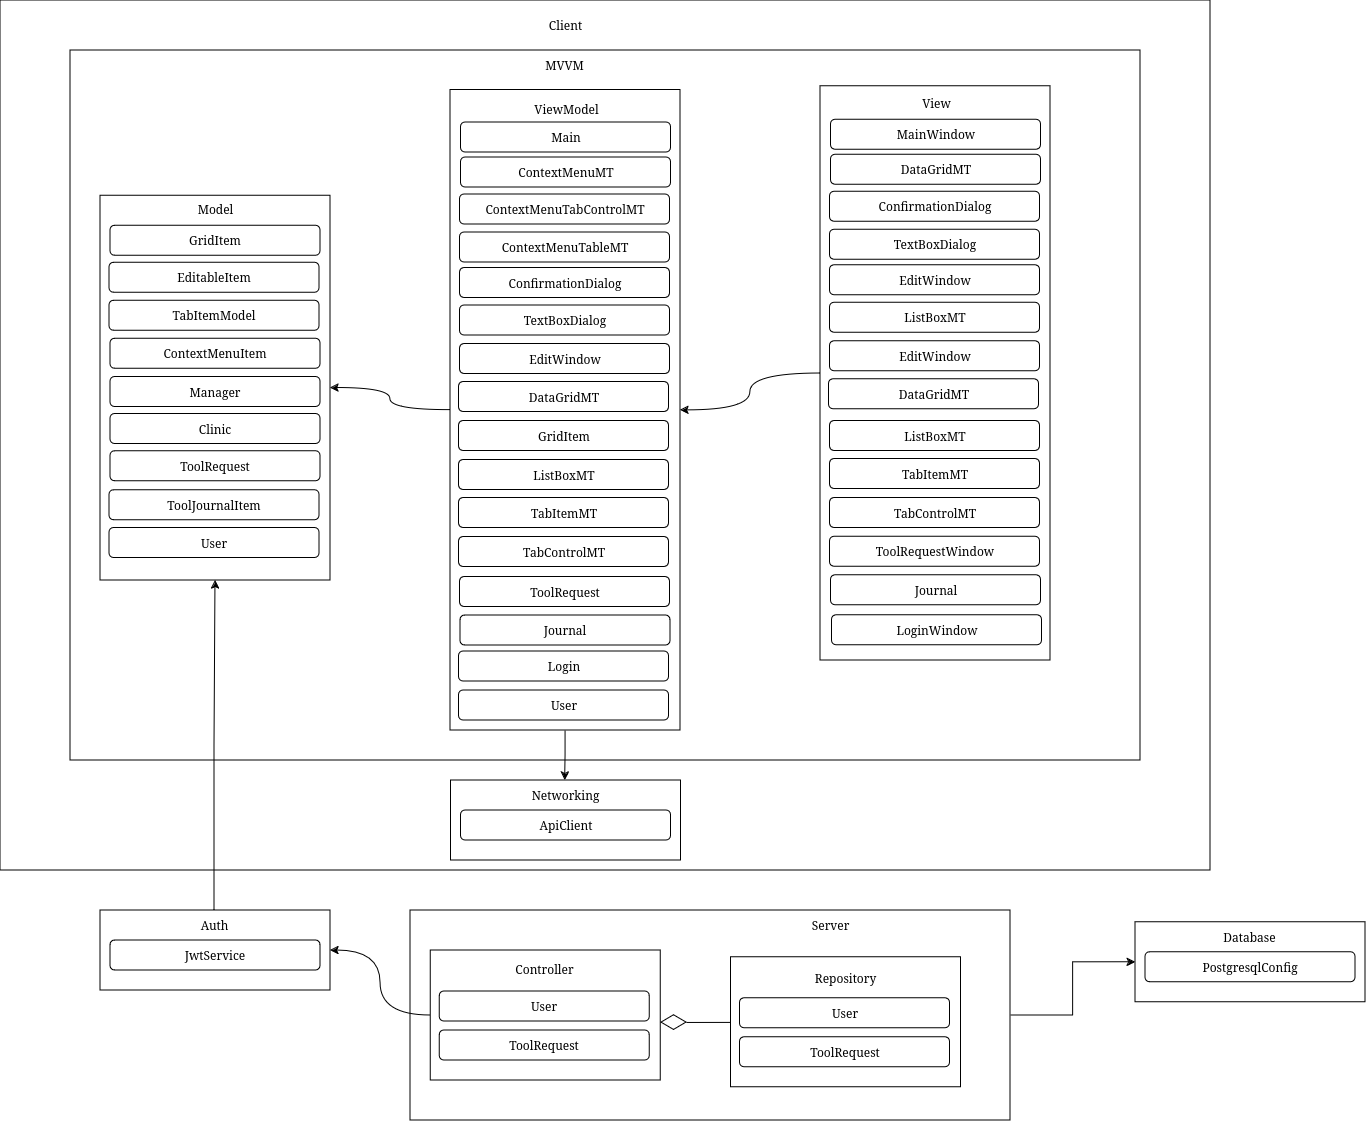

The diagram above was exported from draw.io. Its source (the exported page's mxGraphModel, read from the mxfile embedded in the PNG):
<mxGraphModel dx="5366" dy="1536" grid="1" gridSize="10" guides="1" tooltips="1" connect="1" arrows="1" fold="1" page="1" pageScale="1" pageWidth="850" pageHeight="1100" background="#ffffff" math="0" shadow="0">
  <root>
    <mxCell id="0" />
    <mxCell id="1" parent="0" />
    <mxCell id="2" value="" style="html=1;dashed=0;whiteSpace=wrap;" vertex="1" parent="1">
      <mxGeometry x="-90" width="1210" height="870" as="geometry" />
    </mxCell>
    <mxCell id="3" value="Client" style="text;html=1;align=center;verticalAlign=middle;resizable=0;points=[];autosize=1;strokeColor=none;fillColor=none;" vertex="1" parent="1">
      <mxGeometry x="445" y="10" width="60" height="30" as="geometry" />
    </mxCell>
    <mxCell id="4" value="" style="html=1;dashed=0;whiteSpace=wrap;" vertex="1" parent="1">
      <mxGeometry x="-20" y="50" width="1070" height="710" as="geometry" />
    </mxCell>
    <mxCell id="5" value="" style="rounded=0;whiteSpace=wrap;html=1;" vertex="1" parent="1">
      <mxGeometry x="10" y="195.25" width="230" height="384.75" as="geometry" />
    </mxCell>
    <mxCell id="6" value="GridItem" style="rounded=1;whiteSpace=wrap;html=1;" vertex="1" parent="1">
      <mxGeometry x="20" y="225.25" width="210" height="30" as="geometry" />
    </mxCell>
    <mxCell id="7" value="EditableItem" style="rounded=1;whiteSpace=wrap;html=1;" vertex="1" parent="1">
      <mxGeometry x="19" y="262.25" width="210" height="30" as="geometry" />
    </mxCell>
    <mxCell id="8" value="TabItemModel" style="rounded=1;whiteSpace=wrap;html=1;" vertex="1" parent="1">
      <mxGeometry x="19" y="300.25" width="210" height="30" as="geometry" />
    </mxCell>
    <mxCell id="9" style="edgeStyle=orthogonalEdgeStyle;rounded=0;orthogonalLoop=1;jettySize=auto;html=1;exitX=0.5;exitY=1;exitDx=0;exitDy=0;" edge="1" source="11" target="52" parent="1">
      <mxGeometry relative="1" as="geometry" />
    </mxCell>
    <mxCell id="10" style="edgeStyle=orthogonalEdgeStyle;rounded=0;orthogonalLoop=1;jettySize=auto;html=1;exitX=0;exitY=0.5;exitDx=0;exitDy=0;entryX=1;entryY=0.5;entryDx=0;entryDy=0;flowAnimation=0;curved=1;" edge="1" source="11" target="5" parent="1">
      <mxGeometry relative="1" as="geometry" />
    </mxCell>
    <mxCell id="11" value="" style="rounded=0;whiteSpace=wrap;html=1;" vertex="1" parent="1">
      <mxGeometry x="360" y="89.5" width="230" height="640.5" as="geometry" />
    </mxCell>
    <mxCell id="12" value="ContextMenuMT" style="rounded=1;whiteSpace=wrap;html=1;" vertex="1" parent="1">
      <mxGeometry x="370.5" y="157" width="210" height="30" as="geometry" />
    </mxCell>
    <mxCell id="13" value="ContextMenuTabControlMT" style="rounded=1;whiteSpace=wrap;html=1;" vertex="1" parent="1">
      <mxGeometry x="369.5" y="194" width="210" height="30" as="geometry" />
    </mxCell>
    <mxCell id="14" value="ContextMenuTableMT" style="rounded=1;whiteSpace=wrap;html=1;" vertex="1" parent="1">
      <mxGeometry x="369.5" y="232" width="210" height="30" as="geometry" />
    </mxCell>
    <mxCell id="15" value="ViewModel" style="text;html=1;align=center;verticalAlign=middle;resizable=0;points=[];autosize=1;strokeColor=none;fillColor=none;" vertex="1" parent="1">
      <mxGeometry x="430.5" y="93.5" width="90" height="30" as="geometry" />
    </mxCell>
    <mxCell id="16" value="ContextMenuItem" style="rounded=1;whiteSpace=wrap;html=1;" vertex="1" parent="1">
      <mxGeometry x="20" y="338.25" width="210" height="30" as="geometry" />
    </mxCell>
    <mxCell id="17" value="ConfirmationDialog" style="rounded=1;whiteSpace=wrap;html=1;" vertex="1" parent="1">
      <mxGeometry x="369.5" y="267.5" width="210" height="30" as="geometry" />
    </mxCell>
    <mxCell id="18" value="TextBoxDialog" style="rounded=1;whiteSpace=wrap;html=1;" vertex="1" parent="1">
      <mxGeometry x="369.5" y="305" width="210" height="30" as="geometry" />
    </mxCell>
    <mxCell id="19" value="EditWindow" style="rounded=1;whiteSpace=wrap;html=1;" vertex="1" parent="1">
      <mxGeometry x="369.5" y="343.5" width="210" height="30" as="geometry" />
    </mxCell>
    <mxCell id="20" value="DataGridMT" style="rounded=1;whiteSpace=wrap;html=1;" vertex="1" parent="1">
      <mxGeometry x="368.5" y="381.5" width="210" height="30" as="geometry" />
    </mxCell>
    <mxCell id="21" value="GridItem" style="rounded=1;whiteSpace=wrap;html=1;" vertex="1" parent="1">
      <mxGeometry x="368.5" y="420.5" width="210" height="30" as="geometry" />
    </mxCell>
    <mxCell id="22" value="ListBoxMT" style="rounded=1;whiteSpace=wrap;html=1;" vertex="1" parent="1">
      <mxGeometry x="368.5" y="459.5" width="210" height="30" as="geometry" />
    </mxCell>
    <mxCell id="23" value="ToolRequest" style="rounded=1;whiteSpace=wrap;html=1;" vertex="1" parent="1">
      <mxGeometry x="20" y="450.75" width="210" height="30" as="geometry" />
    </mxCell>
    <mxCell id="24" value="Model" style="text;html=1;align=center;verticalAlign=middle;resizable=0;points=[];autosize=1;strokeColor=none;fillColor=none;" vertex="1" parent="1">
      <mxGeometry x="95" y="194.25" width="60" height="30" as="geometry" />
    </mxCell>
    <mxCell id="25" value="Manager" style="rounded=1;whiteSpace=wrap;html=1;" vertex="1" parent="1">
      <mxGeometry x="20" y="376.5" width="210" height="30" as="geometry" />
    </mxCell>
    <mxCell id="26" value="Clinic" style="rounded=1;whiteSpace=wrap;html=1;" vertex="1" parent="1">
      <mxGeometry x="20" y="413.5" width="210" height="30" as="geometry" />
    </mxCell>
    <mxCell id="27" value="TabItemMT" style="rounded=1;whiteSpace=wrap;html=1;" vertex="1" parent="1">
      <mxGeometry x="368.5" y="497.5" width="210" height="30" as="geometry" />
    </mxCell>
    <mxCell id="28" value="TabControlMT" style="rounded=1;whiteSpace=wrap;html=1;" vertex="1" parent="1">
      <mxGeometry x="368.5" y="536.5" width="210" height="30" as="geometry" />
    </mxCell>
    <mxCell id="29" style="edgeStyle=orthogonalEdgeStyle;rounded=0;orthogonalLoop=1;jettySize=auto;html=1;exitX=0;exitY=0.5;exitDx=0;exitDy=0;entryX=1;entryY=0.5;entryDx=0;entryDy=0;curved=1;" edge="1" source="30" target="11" parent="1">
      <mxGeometry relative="1" as="geometry" />
    </mxCell>
    <mxCell id="30" value="" style="rounded=0;whiteSpace=wrap;html=1;" vertex="1" parent="1">
      <mxGeometry x="730" y="85.75" width="230" height="574.25" as="geometry" />
    </mxCell>
    <mxCell id="31" value="DataGridMT" style="rounded=1;whiteSpace=wrap;html=1;" vertex="1" parent="1">
      <mxGeometry x="740.5" y="154.25" width="210" height="30" as="geometry" />
    </mxCell>
    <mxCell id="32" value="ConfirmationDialog" style="rounded=1;whiteSpace=wrap;html=1;" vertex="1" parent="1">
      <mxGeometry x="739.5" y="191.25" width="210" height="30" as="geometry" />
    </mxCell>
    <mxCell id="33" value="TextBoxDialog" style="rounded=1;whiteSpace=wrap;html=1;" vertex="1" parent="1">
      <mxGeometry x="739.5" y="229.25" width="210" height="30" as="geometry" />
    </mxCell>
    <mxCell id="34" value="View" style="text;html=1;align=center;verticalAlign=middle;resizable=0;points=[];autosize=1;strokeColor=none;fillColor=none;" vertex="1" parent="1">
      <mxGeometry x="820.5" y="87.75" width="50" height="30" as="geometry" />
    </mxCell>
    <mxCell id="35" value="EditWindow" style="rounded=1;whiteSpace=wrap;html=1;" vertex="1" parent="1">
      <mxGeometry x="739.5" y="264.75" width="210" height="30" as="geometry" />
    </mxCell>
    <mxCell id="36" value="ListBoxMT" style="rounded=1;whiteSpace=wrap;html=1;" vertex="1" parent="1">
      <mxGeometry x="739.5" y="302.25" width="210" height="30" as="geometry" />
    </mxCell>
    <mxCell id="37" value="EditWindow" style="rounded=1;whiteSpace=wrap;html=1;" vertex="1" parent="1">
      <mxGeometry x="739.5" y="340.75" width="210" height="30" as="geometry" />
    </mxCell>
    <mxCell id="38" value="DataGridMT" style="rounded=1;whiteSpace=wrap;html=1;" vertex="1" parent="1">
      <mxGeometry x="738.5" y="378.75" width="210" height="30" as="geometry" />
    </mxCell>
    <mxCell id="39" value="ListBoxMT" style="rounded=1;whiteSpace=wrap;html=1;" vertex="1" parent="1">
      <mxGeometry x="739.5" y="420.5" width="210" height="30" as="geometry" />
    </mxCell>
    <mxCell id="40" value="TabItemMT" style="rounded=1;whiteSpace=wrap;html=1;" vertex="1" parent="1">
      <mxGeometry x="739.5" y="458.5" width="210" height="30" as="geometry" />
    </mxCell>
    <mxCell id="41" value="TabControlMT" style="rounded=1;whiteSpace=wrap;html=1;" vertex="1" parent="1">
      <mxGeometry x="739.5" y="497.5" width="210" height="30" as="geometry" />
    </mxCell>
    <mxCell id="42" value="Main" style="rounded=1;whiteSpace=wrap;html=1;" vertex="1" parent="1">
      <mxGeometry x="370.5" y="122" width="210" height="30" as="geometry" />
    </mxCell>
    <mxCell id="43" value="MainWindow" style="rounded=1;whiteSpace=wrap;html=1;" vertex="1" parent="1">
      <mxGeometry x="740.5" y="119.25" width="210" height="30" as="geometry" />
    </mxCell>
    <mxCell id="44" value="ToolRequest" style="rounded=1;whiteSpace=wrap;html=1;" vertex="1" parent="1">
      <mxGeometry x="369.5" y="576.5" width="210" height="30" as="geometry" />
    </mxCell>
    <mxCell id="45" value="ToolRequestWindow" style="rounded=1;whiteSpace=wrap;html=1;" vertex="1" parent="1">
      <mxGeometry x="739.5" y="536.25" width="210" height="30" as="geometry" />
    </mxCell>
    <mxCell id="46" value="ToolJournalItem" style="rounded=1;whiteSpace=wrap;html=1;" vertex="1" parent="1">
      <mxGeometry x="19" y="489.75" width="210" height="30" as="geometry" />
    </mxCell>
    <mxCell id="47" value="Journal" style="rounded=1;whiteSpace=wrap;html=1;" vertex="1" parent="1">
      <mxGeometry x="370" y="615" width="210" height="30" as="geometry" />
    </mxCell>
    <mxCell id="48" value="Journal" style="rounded=1;whiteSpace=wrap;html=1;" vertex="1" parent="1">
      <mxGeometry x="740.5" y="574.75" width="210" height="30" as="geometry" />
    </mxCell>
    <mxCell id="49" value="MVVM" style="text;html=1;align=center;verticalAlign=middle;resizable=0;points=[];autosize=1;strokeColor=none;fillColor=none;" vertex="1" parent="1">
      <mxGeometry x="443.5" y="50" width="60" height="30" as="geometry" />
    </mxCell>
    <mxCell id="50" value="" style="rounded=0;whiteSpace=wrap;html=1;" vertex="1" parent="1">
      <mxGeometry x="360.5" y="780" width="230" height="80" as="geometry" />
    </mxCell>
    <mxCell id="51" value="ApiClient" style="rounded=1;whiteSpace=wrap;html=1;" vertex="1" parent="1">
      <mxGeometry x="370.5" y="810" width="210" height="30" as="geometry" />
    </mxCell>
    <mxCell id="52" value="Networking" style="text;html=1;align=center;verticalAlign=middle;resizable=0;points=[];autosize=1;strokeColor=none;fillColor=none;" vertex="1" parent="1">
      <mxGeometry x="429.5" y="780" width="90" height="30" as="geometry" />
    </mxCell>
    <mxCell id="53" value="User" style="rounded=1;whiteSpace=wrap;html=1;" vertex="1" parent="1">
      <mxGeometry x="19" y="527.5" width="210" height="30" as="geometry" />
    </mxCell>
    <mxCell id="54" value="Login" style="rounded=1;whiteSpace=wrap;html=1;" vertex="1" parent="1">
      <mxGeometry x="368.5" y="651" width="210" height="30" as="geometry" />
    </mxCell>
    <mxCell id="55" value="LoginWindow" style="rounded=1;whiteSpace=wrap;html=1;" vertex="1" parent="1">
      <mxGeometry x="741.5" y="614.75" width="210" height="30" as="geometry" />
    </mxCell>
    <mxCell id="56" value="User" style="rounded=1;whiteSpace=wrap;html=1;" vertex="1" parent="1">
      <mxGeometry x="368.5" y="690" width="210" height="30" as="geometry" />
    </mxCell>
    <mxCell id="57" value="" style="rounded=0;whiteSpace=wrap;html=1;" vertex="1" parent="1">
      <mxGeometry x="10" y="910" width="230" height="80" as="geometry" />
    </mxCell>
    <mxCell id="58" value="JwtService" style="rounded=1;whiteSpace=wrap;html=1;" vertex="1" parent="1">
      <mxGeometry x="20" y="940" width="210" height="30" as="geometry" />
    </mxCell>
    <mxCell id="59" style="edgeStyle=orthogonalEdgeStyle;rounded=0;orthogonalLoop=1;jettySize=auto;html=1;entryX=0.5;entryY=1;entryDx=0;entryDy=0;" edge="1" source="60" target="5" parent="1">
      <mxGeometry relative="1" as="geometry" />
    </mxCell>
    <mxCell id="60" value="Auth" style="text;html=1;align=center;verticalAlign=middle;resizable=0;points=[];autosize=1;strokeColor=none;fillColor=none;" vertex="1" parent="1">
      <mxGeometry x="99" y="910" width="50" height="30" as="geometry" />
    </mxCell>
    <mxCell id="61" style="edgeStyle=orthogonalEdgeStyle;rounded=0;orthogonalLoop=1;jettySize=auto;html=1;exitX=1;exitY=0.5;exitDx=0;exitDy=0;entryX=0;entryY=0.5;entryDx=0;entryDy=0;" edge="1" source="62" target="73" parent="1">
      <mxGeometry relative="1" as="geometry" />
    </mxCell>
    <mxCell id="62" value="" style="rounded=0;whiteSpace=wrap;html=1;" vertex="1" parent="1">
      <mxGeometry x="320" y="910" width="600" height="210" as="geometry" />
    </mxCell>
    <mxCell id="63" value="Server" style="text;html=1;align=center;verticalAlign=middle;resizable=0;points=[];autosize=1;strokeColor=none;fillColor=none;" vertex="1" parent="1">
      <mxGeometry x="710" y="910" width="60" height="30" as="geometry" />
    </mxCell>
    <mxCell id="64" style="edgeStyle=orthogonalEdgeStyle;rounded=0;orthogonalLoop=1;jettySize=auto;html=1;entryX=1;entryY=0.5;entryDx=0;entryDy=0;curved=1;" edge="1" source="65" target="57" parent="1">
      <mxGeometry relative="1" as="geometry" />
    </mxCell>
    <mxCell id="65" value="" style="rounded=0;whiteSpace=wrap;html=1;" vertex="1" parent="1">
      <mxGeometry x="340.25" y="950" width="230" height="130" as="geometry" />
    </mxCell>
    <mxCell id="66" value="Controller" style="text;html=1;align=center;verticalAlign=middle;resizable=0;points=[];autosize=1;strokeColor=none;fillColor=none;" vertex="1" parent="1">
      <mxGeometry x="414.25" y="954" width="80" height="30" as="geometry" />
    </mxCell>
    <mxCell id="67" value="User" style="rounded=1;whiteSpace=wrap;html=1;" vertex="1" parent="1">
      <mxGeometry x="349.25" y="991" width="210" height="30" as="geometry" />
    </mxCell>
    <mxCell id="68" value="ToolRequest" style="rounded=1;whiteSpace=wrap;html=1;" vertex="1" parent="1">
      <mxGeometry x="349.25" y="1030" width="210" height="30" as="geometry" />
    </mxCell>
    <mxCell id="69" value="" style="rounded=0;whiteSpace=wrap;html=1;" vertex="1" parent="1">
      <mxGeometry x="640.5" y="956.75" width="230" height="130" as="geometry" />
    </mxCell>
    <mxCell id="70" value="Repository" style="text;html=1;align=center;verticalAlign=middle;resizable=0;points=[];autosize=1;strokeColor=none;fillColor=none;" vertex="1" parent="1">
      <mxGeometry x="714.5" y="962.75" width="80" height="30" as="geometry" />
    </mxCell>
    <mxCell id="71" value="User" style="rounded=1;whiteSpace=wrap;html=1;" vertex="1" parent="1">
      <mxGeometry x="649.5" y="997.75" width="210" height="30" as="geometry" />
    </mxCell>
    <mxCell id="72" value="ToolRequest" style="rounded=1;whiteSpace=wrap;html=1;" vertex="1" parent="1">
      <mxGeometry x="649.5" y="1036.75" width="210" height="30" as="geometry" />
    </mxCell>
    <mxCell id="73" value="" style="rounded=0;whiteSpace=wrap;html=1;" vertex="1" parent="1">
      <mxGeometry x="1045" y="921.75" width="230" height="80" as="geometry" />
    </mxCell>
    <mxCell id="74" value="PostgresqlConfig" style="rounded=1;whiteSpace=wrap;html=1;" vertex="1" parent="1">
      <mxGeometry x="1055" y="951.75" width="210" height="30" as="geometry" />
    </mxCell>
    <mxCell id="75" value="Database" style="text;html=1;align=center;verticalAlign=middle;resizable=0;points=[];autosize=1;strokeColor=none;fillColor=none;" vertex="1" parent="1">
      <mxGeometry x="1119" y="921.75" width="80" height="30" as="geometry" />
    </mxCell>
    <mxCell id="76" value="" style="endArrow=diamondThin;endFill=0;endSize=24;html=1;rounded=0;" edge="1" source="69" parent="1">
      <mxGeometry width="160" relative="1" as="geometry">
        <mxPoint x="480.5" y="1021.75" as="sourcePoint" />
        <mxPoint x="570" y="1022" as="targetPoint" />
      </mxGeometry>
    </mxCell>
  </root>
</mxGraphModel>